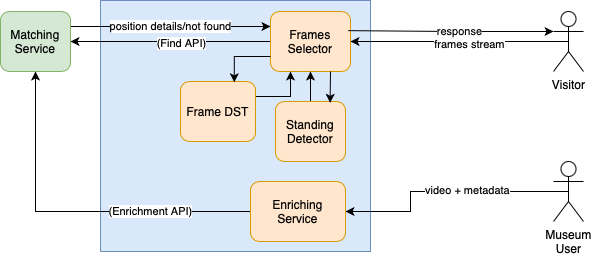

The diagram above was exported from draw.io. Its source (the exported page's mxGraphModel, read from the mxfile embedded in the PNG):
<mxGraphModel dx="1124" dy="532" grid="1" gridSize="10" guides="1" tooltips="1" connect="1" arrows="1" fold="1" page="1" pageScale="1" pageWidth="1100" pageHeight="850" math="0" shadow="0">
  <root>
    <mxCell id="0" />
    <mxCell id="1" parent="0" />
    <mxCell id="2" value="" style="rounded=0;whiteSpace=wrap;html=1;fillColor=#dae8fc;strokeColor=#6c8ebf;" vertex="1" parent="1">
      <mxGeometry x="263" y="970" width="270" height="251" as="geometry" />
    </mxCell>
    <mxCell id="3" style="edgeStyle=orthogonalEdgeStyle;rounded=0;orthogonalLoop=1;jettySize=auto;html=1;exitX=0.5;exitY=0.5;exitDx=0;exitDy=0;exitPerimeter=0;entryX=1;entryY=0.5;entryDx=0;entryDy=0;" edge="1" source="5" target="8" parent="1">
      <mxGeometry relative="1" as="geometry">
        <mxPoint x="613" y="1041" as="targetPoint" />
      </mxGeometry>
    </mxCell>
    <mxCell id="4" value="frames stream" style="edgeLabel;html=1;align=center;verticalAlign=middle;resizable=0;points=[];" vertex="1" connectable="0" parent="3">
      <mxGeometry x="-0.0887" y="-2" relative="1" as="geometry">
        <mxPoint y="5" as="offset" />
      </mxGeometry>
    </mxCell>
    <mxCell id="5" value="Visitor" style="shape=umlActor;verticalLabelPosition=bottom;verticalAlign=top;html=1;outlineConnect=0;" vertex="1" parent="1">
      <mxGeometry x="716" y="981" width="30" height="60" as="geometry" />
    </mxCell>
    <mxCell id="6" style="edgeStyle=orthogonalEdgeStyle;rounded=0;orthogonalLoop=1;jettySize=auto;html=1;exitX=0;exitY=0.5;exitDx=0;exitDy=0;entryX=1;entryY=0.5;entryDx=0;entryDy=0;" edge="1" source="8" target="11" parent="1">
      <mxGeometry relative="1" as="geometry" />
    </mxCell>
    <mxCell id="7" value="(Find API)" style="edgeLabel;html=1;align=center;verticalAlign=middle;resizable=0;points=[];" vertex="1" connectable="0" parent="6">
      <mxGeometry x="-0.1085" y="2" relative="1" as="geometry">
        <mxPoint as="offset" />
      </mxGeometry>
    </mxCell>
    <mxCell id="8" value="Frames Selector" style="rounded=1;whiteSpace=wrap;html=1;fillColor=#ffe6cc;strokeColor=#d79b00;" vertex="1" parent="1">
      <mxGeometry x="433" y="981" width="80" height="60" as="geometry" />
    </mxCell>
    <mxCell id="9" style="edgeStyle=orthogonalEdgeStyle;rounded=0;orthogonalLoop=1;jettySize=auto;html=1;exitX=1;exitY=0.25;exitDx=0;exitDy=0;entryX=0;entryY=0.25;entryDx=0;entryDy=0;" edge="1" source="11" target="8" parent="1">
      <mxGeometry relative="1" as="geometry" />
    </mxCell>
    <mxCell id="10" value="position details/not found" style="edgeLabel;html=1;align=center;verticalAlign=middle;resizable=0;points=[];" vertex="1" connectable="0" parent="9">
      <mxGeometry x="-0.0039" relative="1" as="geometry">
        <mxPoint as="offset" />
      </mxGeometry>
    </mxCell>
    <mxCell id="11" value="Matching Service" style="rounded=1;whiteSpace=wrap;html=1;fillColor=#d5e8d4;strokeColor=#82b366;" vertex="1" parent="1">
      <mxGeometry x="163" y="981" width="70" height="60" as="geometry" />
    </mxCell>
    <mxCell id="12" style="edgeStyle=orthogonalEdgeStyle;rounded=0;orthogonalLoop=1;jettySize=auto;html=1;exitX=0.5;exitY=0;exitDx=0;exitDy=0;entryX=0.5;entryY=1;entryDx=0;entryDy=0;" edge="1" source="13" target="8" parent="1">
      <mxGeometry relative="1" as="geometry" />
    </mxCell>
    <mxCell id="13" value="Standing Detector" style="rounded=1;whiteSpace=wrap;html=1;fillColor=#ffe6cc;strokeColor=#d79b00;" vertex="1" parent="1">
      <mxGeometry x="438" y="1071" width="70" height="60" as="geometry" />
    </mxCell>
    <mxCell id="14" style="edgeStyle=orthogonalEdgeStyle;rounded=0;orthogonalLoop=1;jettySize=auto;html=1;exitX=1;exitY=0.25;exitDx=0;exitDy=0;entryX=0.25;entryY=1;entryDx=0;entryDy=0;" edge="1" source="15" target="8" parent="1">
      <mxGeometry relative="1" as="geometry" />
    </mxCell>
    <mxCell id="15" value="Frame DST" style="rounded=1;whiteSpace=wrap;html=1;fillColor=#ffe6cc;strokeColor=#d79b00;" vertex="1" parent="1">
      <mxGeometry x="343" y="1051" width="75" height="60" as="geometry" />
    </mxCell>
    <mxCell id="16" style="edgeStyle=orthogonalEdgeStyle;rounded=0;orthogonalLoop=1;jettySize=auto;html=1;exitX=0.5;exitY=0.5;exitDx=0;exitDy=0;exitPerimeter=0;entryX=1;entryY=0.5;entryDx=0;entryDy=0;" edge="1" source="18" target="21" parent="1">
      <mxGeometry relative="1" as="geometry">
        <Array as="points">
          <mxPoint x="573" y="1161" />
          <mxPoint x="573" y="1181" />
        </Array>
      </mxGeometry>
    </mxCell>
    <mxCell id="17" value="video + metadata" style="edgeLabel;html=1;align=center;verticalAlign=middle;resizable=0;points=[];" vertex="1" connectable="0" parent="16">
      <mxGeometry x="-0.1687" y="-1" relative="1" as="geometry">
        <mxPoint as="offset" />
      </mxGeometry>
    </mxCell>
    <mxCell id="18" value="Museum &lt;br&gt;User" style="shape=umlActor;verticalLabelPosition=bottom;verticalAlign=top;html=1;outlineConnect=0;" vertex="1" parent="1">
      <mxGeometry x="716" y="1131" width="30" height="60" as="geometry" />
    </mxCell>
    <mxCell id="19" style="edgeStyle=orthogonalEdgeStyle;rounded=0;orthogonalLoop=1;jettySize=auto;html=1;exitX=0;exitY=0.5;exitDx=0;exitDy=0;entryX=0.5;entryY=1;entryDx=0;entryDy=0;" edge="1" source="21" target="11" parent="1">
      <mxGeometry relative="1" as="geometry" />
    </mxCell>
    <mxCell id="20" value="(Enrichment API)" style="edgeLabel;html=1;align=center;verticalAlign=middle;resizable=0;points=[];" vertex="1" connectable="0" parent="19">
      <mxGeometry x="-0.4349" relative="1" as="geometry">
        <mxPoint as="offset" />
      </mxGeometry>
    </mxCell>
    <mxCell id="21" value="Enriching Service" style="rounded=1;whiteSpace=wrap;html=1;fillColor=#ffe6cc;strokeColor=#d79b00;" vertex="1" parent="1">
      <mxGeometry x="413" y="1151" width="95" height="60" as="geometry" />
    </mxCell>
    <mxCell id="22" style="edgeStyle=orthogonalEdgeStyle;rounded=0;orthogonalLoop=1;jettySize=auto;html=1;exitX=0;exitY=0.3333333333333333;exitDx=0;exitDy=0;exitPerimeter=0;entryX=0.971;entryY=0.319;entryDx=0;entryDy=0;entryPerimeter=0;endArrow=none;endFill=0;startArrow=classic;startFill=1;" edge="1" source="5" target="8" parent="1">
      <mxGeometry relative="1" as="geometry" />
    </mxCell>
    <mxCell id="23" value="response" style="edgeLabel;html=1;align=center;verticalAlign=middle;resizable=0;points=[];" vertex="1" connectable="0" parent="22">
      <mxGeometry x="-0.0915" relative="1" as="geometry">
        <mxPoint as="offset" />
      </mxGeometry>
    </mxCell>
    <mxCell id="24" style="edgeStyle=orthogonalEdgeStyle;rounded=0;orthogonalLoop=1;jettySize=auto;html=1;exitX=0.75;exitY=1;exitDx=0;exitDy=0;entryX=0.78;entryY=0.022;entryDx=0;entryDy=0;entryPerimeter=0;" edge="1" source="8" target="13" parent="1">
      <mxGeometry relative="1" as="geometry" />
    </mxCell>
    <mxCell id="25" style="edgeStyle=orthogonalEdgeStyle;rounded=0;orthogonalLoop=1;jettySize=auto;html=1;exitX=0;exitY=0.75;exitDx=0;exitDy=0;entryX=0.717;entryY=0.013;entryDx=0;entryDy=0;entryPerimeter=0;" edge="1" source="8" target="15" parent="1">
      <mxGeometry relative="1" as="geometry" />
    </mxCell>
  </root>
</mxGraphModel>